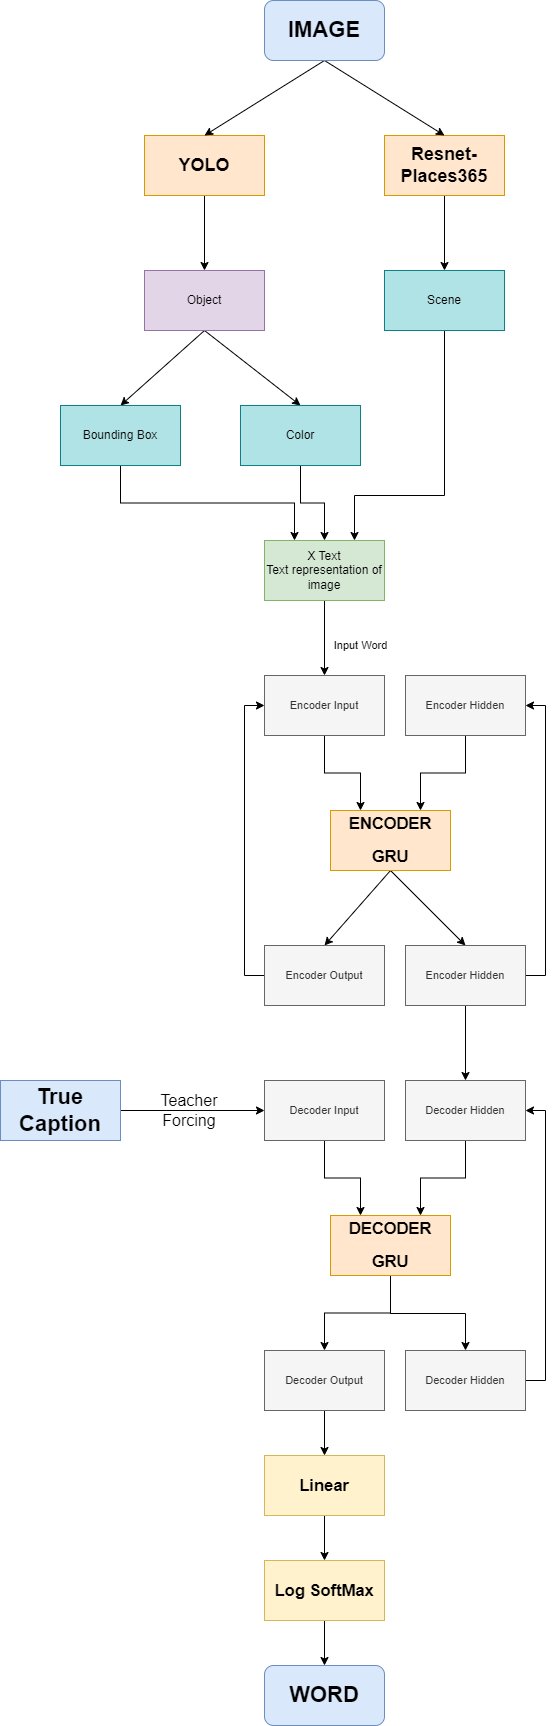

The diagram above was exported from draw.io. Its source (the exported page's mxGraphModel, read from the mxfile embedded in the PNG):
<mxGraphModel dx="1050" dy="573" grid="1" gridSize="15" guides="1" tooltips="1" connect="1" arrows="1" fold="1" page="0" pageScale="1" pageWidth="827" pageHeight="1169" background="none" math="0" shadow="0">
  <root>
    <mxCell id="0" />
    <mxCell id="1" parent="0" />
    <mxCell id="LQ6hvWQyoT47dH9XxiZh-16" style="edgeStyle=orthogonalEdgeStyle;rounded=0;orthogonalLoop=1;jettySize=auto;html=1;exitX=0.5;exitY=1;exitDx=0;exitDy=0;entryX=0.5;entryY=0;entryDx=0;entryDy=0;" edge="1" parent="1" source="LQ6hvWQyoT47dH9XxiZh-3" target="LQ6hvWQyoT47dH9XxiZh-9">
      <mxGeometry relative="1" as="geometry" />
    </mxCell>
    <mxCell id="LQ6hvWQyoT47dH9XxiZh-3" value="&lt;h2&gt;YOLO&lt;/h2&gt;" style="rounded=0;whiteSpace=wrap;html=1;fillColor=#ffe6cc;strokeColor=#d79b00;" vertex="1" parent="1">
      <mxGeometry x="234" y="195" width="120" height="60" as="geometry" />
    </mxCell>
    <mxCell id="LQ6hvWQyoT47dH9XxiZh-17" style="edgeStyle=orthogonalEdgeStyle;rounded=0;orthogonalLoop=1;jettySize=auto;html=1;exitX=0.5;exitY=1;exitDx=0;exitDy=0;entryX=0.5;entryY=0;entryDx=0;entryDy=0;" edge="1" parent="1" source="LQ6hvWQyoT47dH9XxiZh-4" target="LQ6hvWQyoT47dH9XxiZh-11">
      <mxGeometry relative="1" as="geometry" />
    </mxCell>
    <mxCell id="LQ6hvWQyoT47dH9XxiZh-4" value="&lt;h2&gt;Resnet-Places365&lt;/h2&gt;" style="rounded=0;whiteSpace=wrap;html=1;fillColor=#ffe6cc;strokeColor=#d79b00;" vertex="1" parent="1">
      <mxGeometry x="474" y="195" width="120" height="60" as="geometry" />
    </mxCell>
    <mxCell id="LQ6hvWQyoT47dH9XxiZh-6" value="" style="endArrow=classic;html=1;rounded=0;exitX=0.5;exitY=1;exitDx=0;exitDy=0;entryX=0.5;entryY=0;entryDx=0;entryDy=0;jumpSize=7;" edge="1" parent="1" source="LQ6hvWQyoT47dH9XxiZh-64" target="LQ6hvWQyoT47dH9XxiZh-3">
      <mxGeometry width="50" height="50" relative="1" as="geometry">
        <mxPoint x="414" y="120" as="sourcePoint" />
        <mxPoint x="285" y="105" as="targetPoint" />
      </mxGeometry>
    </mxCell>
    <mxCell id="LQ6hvWQyoT47dH9XxiZh-7" value="" style="endArrow=classic;html=1;rounded=0;exitX=0.5;exitY=1;exitDx=0;exitDy=0;entryX=0.5;entryY=0;entryDx=0;entryDy=0;" edge="1" parent="1" source="LQ6hvWQyoT47dH9XxiZh-64" target="LQ6hvWQyoT47dH9XxiZh-4">
      <mxGeometry width="50" height="50" relative="1" as="geometry">
        <mxPoint x="414" y="120" as="sourcePoint" />
        <mxPoint x="534" y="150" as="targetPoint" />
      </mxGeometry>
    </mxCell>
    <mxCell id="LQ6hvWQyoT47dH9XxiZh-18" style="rounded=0;orthogonalLoop=1;jettySize=auto;html=1;exitX=0.5;exitY=1;exitDx=0;exitDy=0;entryX=0.5;entryY=0;entryDx=0;entryDy=0;" edge="1" parent="1" source="LQ6hvWQyoT47dH9XxiZh-9" target="LQ6hvWQyoT47dH9XxiZh-13">
      <mxGeometry relative="1" as="geometry" />
    </mxCell>
    <mxCell id="LQ6hvWQyoT47dH9XxiZh-19" style="edgeStyle=none;shape=connector;rounded=0;orthogonalLoop=1;jettySize=auto;html=1;exitX=0.5;exitY=1;exitDx=0;exitDy=0;entryX=0.5;entryY=0;entryDx=0;entryDy=0;labelBackgroundColor=default;strokeColor=default;fontFamily=Helvetica;fontSize=11;fontColor=default;endArrow=classic;" edge="1" parent="1" source="LQ6hvWQyoT47dH9XxiZh-9" target="LQ6hvWQyoT47dH9XxiZh-12">
      <mxGeometry relative="1" as="geometry" />
    </mxCell>
    <mxCell id="LQ6hvWQyoT47dH9XxiZh-9" value="Object" style="rounded=0;whiteSpace=wrap;html=1;fillColor=#e1d5e7;strokeColor=#9673a6;" vertex="1" parent="1">
      <mxGeometry x="234" y="330" width="120" height="60" as="geometry" />
    </mxCell>
    <mxCell id="LQ6hvWQyoT47dH9XxiZh-22" style="edgeStyle=orthogonalEdgeStyle;shape=connector;rounded=0;orthogonalLoop=1;jettySize=auto;html=1;exitX=0.5;exitY=1;exitDx=0;exitDy=0;entryX=0.75;entryY=0;entryDx=0;entryDy=0;labelBackgroundColor=default;strokeColor=default;fontFamily=Helvetica;fontSize=11;fontColor=default;endArrow=classic;" edge="1" parent="1" source="LQ6hvWQyoT47dH9XxiZh-11" target="LQ6hvWQyoT47dH9XxiZh-14">
      <mxGeometry relative="1" as="geometry">
        <Array as="points">
          <mxPoint x="534" y="555" />
          <mxPoint x="444" y="555" />
        </Array>
      </mxGeometry>
    </mxCell>
    <mxCell id="LQ6hvWQyoT47dH9XxiZh-11" value="Scene" style="rounded=0;whiteSpace=wrap;html=1;fillColor=#b0e3e6;strokeColor=#0e8088;" vertex="1" parent="1">
      <mxGeometry x="474" y="330" width="120" height="60" as="geometry" />
    </mxCell>
    <mxCell id="LQ6hvWQyoT47dH9XxiZh-21" style="edgeStyle=orthogonalEdgeStyle;shape=connector;rounded=0;orthogonalLoop=1;jettySize=auto;html=1;exitX=0.5;exitY=1;exitDx=0;exitDy=0;labelBackgroundColor=default;strokeColor=default;fontFamily=Helvetica;fontSize=11;fontColor=default;endArrow=classic;entryX=0.5;entryY=0;entryDx=0;entryDy=0;" edge="1" parent="1" source="LQ6hvWQyoT47dH9XxiZh-12" target="LQ6hvWQyoT47dH9XxiZh-14">
      <mxGeometry relative="1" as="geometry">
        <mxPoint x="405" y="570" as="targetPoint" />
      </mxGeometry>
    </mxCell>
    <mxCell id="LQ6hvWQyoT47dH9XxiZh-12" value="Color" style="rounded=0;whiteSpace=wrap;html=1;fillColor=#b0e3e6;strokeColor=#0e8088;" vertex="1" parent="1">
      <mxGeometry x="330" y="465" width="120" height="60" as="geometry" />
    </mxCell>
    <mxCell id="LQ6hvWQyoT47dH9XxiZh-20" style="edgeStyle=orthogonalEdgeStyle;shape=connector;rounded=0;orthogonalLoop=1;jettySize=auto;html=1;exitX=0.5;exitY=1;exitDx=0;exitDy=0;entryX=0.25;entryY=0;entryDx=0;entryDy=0;labelBackgroundColor=default;strokeColor=default;fontFamily=Helvetica;fontSize=11;fontColor=default;endArrow=classic;" edge="1" parent="1" source="LQ6hvWQyoT47dH9XxiZh-13" target="LQ6hvWQyoT47dH9XxiZh-14">
      <mxGeometry relative="1" as="geometry" />
    </mxCell>
    <mxCell id="LQ6hvWQyoT47dH9XxiZh-13" value="Bounding Box" style="rounded=0;whiteSpace=wrap;html=1;fillColor=#b0e3e6;strokeColor=#0e8088;" vertex="1" parent="1">
      <mxGeometry x="150" y="465" width="120" height="60" as="geometry" />
    </mxCell>
    <mxCell id="LQ6hvWQyoT47dH9XxiZh-27" style="edgeStyle=none;shape=connector;rounded=0;orthogonalLoop=1;jettySize=auto;html=1;exitX=0.5;exitY=1;exitDx=0;exitDy=0;entryX=0.5;entryY=0;entryDx=0;entryDy=0;labelBackgroundColor=default;strokeColor=default;fontFamily=Helvetica;fontSize=11;fontColor=default;endArrow=classic;" edge="1" parent="1" source="LQ6hvWQyoT47dH9XxiZh-14" target="LQ6hvWQyoT47dH9XxiZh-24">
      <mxGeometry relative="1" as="geometry" />
    </mxCell>
    <mxCell id="LQ6hvWQyoT47dH9XxiZh-14" value="X Text&lt;br&gt;Text representation of image" style="rounded=0;whiteSpace=wrap;html=1;fillColor=#d5e8d4;strokeColor=#82b366;" vertex="1" parent="1">
      <mxGeometry x="354" y="600" width="120" height="60" as="geometry" />
    </mxCell>
    <mxCell id="LQ6hvWQyoT47dH9XxiZh-28" style="edgeStyle=orthogonalEdgeStyle;shape=connector;rounded=0;orthogonalLoop=1;jettySize=auto;html=1;exitX=0.5;exitY=1;exitDx=0;exitDy=0;labelBackgroundColor=default;strokeColor=default;fontFamily=Helvetica;fontSize=11;fontColor=default;endArrow=classic;entryX=0.25;entryY=0;entryDx=0;entryDy=0;" edge="1" parent="1" source="LQ6hvWQyoT47dH9XxiZh-24" target="LQ6hvWQyoT47dH9XxiZh-29">
      <mxGeometry relative="1" as="geometry">
        <mxPoint x="414" y="870" as="targetPoint" />
      </mxGeometry>
    </mxCell>
    <mxCell id="LQ6hvWQyoT47dH9XxiZh-24" value="Encoder Input" style="rounded=0;whiteSpace=wrap;html=1;fontFamily=Helvetica;fontSize=11;fontColor=default;" vertex="1" parent="1">
      <mxGeometry x="354" y="735" width="120" height="60" as="geometry" />
    </mxCell>
    <mxCell id="LQ6hvWQyoT47dH9XxiZh-25" value="Input Word" style="text;html=1;align=center;verticalAlign=middle;resizable=0;points=[];autosize=1;strokeColor=none;fillColor=none;fontSize=11;fontFamily=Helvetica;fontColor=default;rounded=0;glass=0;" vertex="1" parent="1">
      <mxGeometry x="405" y="690" width="90" height="30" as="geometry" />
    </mxCell>
    <mxCell id="LQ6hvWQyoT47dH9XxiZh-33" style="shape=connector;rounded=0;orthogonalLoop=1;jettySize=auto;html=1;exitX=0.5;exitY=1;exitDx=0;exitDy=0;entryX=0.5;entryY=0;entryDx=0;entryDy=0;labelBackgroundColor=default;strokeColor=default;fontFamily=Helvetica;fontSize=11;fontColor=default;endArrow=classic;" edge="1" parent="1" source="LQ6hvWQyoT47dH9XxiZh-29" target="LQ6hvWQyoT47dH9XxiZh-32">
      <mxGeometry relative="1" as="geometry" />
    </mxCell>
    <mxCell id="LQ6hvWQyoT47dH9XxiZh-39" style="shape=connector;rounded=0;orthogonalLoop=1;jettySize=auto;html=1;entryX=0.5;entryY=0;entryDx=0;entryDy=0;labelBackgroundColor=default;strokeColor=default;fontFamily=Helvetica;fontSize=11;fontColor=default;endArrow=classic;exitX=0.5;exitY=1;exitDx=0;exitDy=0;" edge="1" parent="1" source="LQ6hvWQyoT47dH9XxiZh-29" target="LQ6hvWQyoT47dH9XxiZh-38">
      <mxGeometry relative="1" as="geometry">
        <mxPoint x="510" y="930" as="sourcePoint" />
      </mxGeometry>
    </mxCell>
    <mxCell id="LQ6hvWQyoT47dH9XxiZh-29" value="&lt;h2&gt;ENCODER&lt;/h2&gt;&lt;h2&gt;GRU&lt;/h2&gt;" style="rounded=0;whiteSpace=wrap;html=1;fontFamily=Helvetica;fontSize=11;fillColor=#ffe6cc;strokeColor=#d79b00;" vertex="1" parent="1">
      <mxGeometry x="420" y="870" width="120" height="60" as="geometry" />
    </mxCell>
    <mxCell id="LQ6hvWQyoT47dH9XxiZh-31" style="shape=connector;rounded=0;orthogonalLoop=1;jettySize=auto;html=1;exitX=0.5;exitY=1;exitDx=0;exitDy=0;entryX=0.75;entryY=0;entryDx=0;entryDy=0;labelBackgroundColor=default;strokeColor=default;fontFamily=Helvetica;fontSize=11;fontColor=default;endArrow=classic;edgeStyle=orthogonalEdgeStyle;" edge="1" parent="1" source="LQ6hvWQyoT47dH9XxiZh-30" target="LQ6hvWQyoT47dH9XxiZh-29">
      <mxGeometry relative="1" as="geometry" />
    </mxCell>
    <mxCell id="LQ6hvWQyoT47dH9XxiZh-30" value="Encoder Hidden" style="rounded=0;whiteSpace=wrap;html=1;fontFamily=Helvetica;fontSize=11;fontColor=default;" vertex="1" parent="1">
      <mxGeometry x="495" y="735" width="120" height="60" as="geometry" />
    </mxCell>
    <mxCell id="LQ6hvWQyoT47dH9XxiZh-34" style="edgeStyle=orthogonalEdgeStyle;shape=connector;rounded=0;orthogonalLoop=1;jettySize=auto;html=1;labelBackgroundColor=default;strokeColor=default;fontFamily=Helvetica;fontSize=11;fontColor=default;endArrow=classic;entryX=0;entryY=0.5;entryDx=0;entryDy=0;exitX=0;exitY=0.5;exitDx=0;exitDy=0;" edge="1" parent="1" source="LQ6hvWQyoT47dH9XxiZh-32" target="LQ6hvWQyoT47dH9XxiZh-24">
      <mxGeometry relative="1" as="geometry">
        <mxPoint x="294" y="780" as="targetPoint" />
        <mxPoint x="414" y="1005" as="sourcePoint" />
      </mxGeometry>
    </mxCell>
    <mxCell id="LQ6hvWQyoT47dH9XxiZh-32" value="Encoder Output" style="rounded=0;whiteSpace=wrap;html=1;fontFamily=Helvetica;fontSize=11;fillColor=#f5f5f5;strokeColor=#666666;fontColor=#333333;" vertex="1" parent="1">
      <mxGeometry x="354" y="1005" width="120" height="60" as="geometry" />
    </mxCell>
    <mxCell id="LQ6hvWQyoT47dH9XxiZh-40" style="edgeStyle=orthogonalEdgeStyle;shape=connector;rounded=0;orthogonalLoop=1;jettySize=auto;html=1;exitX=1;exitY=0.5;exitDx=0;exitDy=0;entryX=1;entryY=0.5;entryDx=0;entryDy=0;labelBackgroundColor=default;strokeColor=default;fontFamily=Helvetica;fontSize=11;fontColor=default;endArrow=classic;" edge="1" parent="1" source="LQ6hvWQyoT47dH9XxiZh-38" target="LQ6hvWQyoT47dH9XxiZh-30">
      <mxGeometry relative="1" as="geometry" />
    </mxCell>
    <mxCell id="LQ6hvWQyoT47dH9XxiZh-42" style="edgeStyle=none;shape=connector;rounded=0;orthogonalLoop=1;jettySize=auto;html=1;exitX=0.5;exitY=1;exitDx=0;exitDy=0;entryX=0.5;entryY=0;entryDx=0;entryDy=0;labelBackgroundColor=default;strokeColor=default;fontFamily=Helvetica;fontSize=11;fontColor=default;endArrow=classic;" edge="1" parent="1" source="LQ6hvWQyoT47dH9XxiZh-38" target="LQ6hvWQyoT47dH9XxiZh-41">
      <mxGeometry relative="1" as="geometry" />
    </mxCell>
    <mxCell id="LQ6hvWQyoT47dH9XxiZh-38" value="Encoder Hidden" style="rounded=0;whiteSpace=wrap;html=1;fontFamily=Helvetica;fontSize=11;fillColor=#f5f5f5;strokeColor=#666666;fontColor=#333333;" vertex="1" parent="1">
      <mxGeometry x="495" y="1005" width="120" height="60" as="geometry" />
    </mxCell>
    <mxCell id="LQ6hvWQyoT47dH9XxiZh-48" style="edgeStyle=orthogonalEdgeStyle;shape=connector;rounded=0;orthogonalLoop=1;jettySize=auto;html=1;exitX=0.5;exitY=1;exitDx=0;exitDy=0;entryX=0.75;entryY=0;entryDx=0;entryDy=0;labelBackgroundColor=default;strokeColor=default;fontFamily=Helvetica;fontSize=11;fontColor=default;endArrow=classic;" edge="1" parent="1" source="LQ6hvWQyoT47dH9XxiZh-41" target="LQ6hvWQyoT47dH9XxiZh-46">
      <mxGeometry relative="1" as="geometry" />
    </mxCell>
    <mxCell id="LQ6hvWQyoT47dH9XxiZh-41" value="Decoder Hidden" style="rounded=0;whiteSpace=wrap;html=1;fontFamily=Helvetica;fontSize=11;fontColor=#333333;fillColor=#f5f5f5;strokeColor=#666666;" vertex="1" parent="1">
      <mxGeometry x="495" y="1140" width="120" height="60" as="geometry" />
    </mxCell>
    <mxCell id="LQ6hvWQyoT47dH9XxiZh-45" style="edgeStyle=none;shape=connector;rounded=0;orthogonalLoop=1;jettySize=auto;html=1;exitX=1;exitY=0.5;exitDx=0;exitDy=0;entryX=0;entryY=0.5;entryDx=0;entryDy=0;labelBackgroundColor=default;strokeColor=default;fontFamily=Helvetica;fontSize=11;fontColor=default;endArrow=classic;" edge="1" parent="1" source="LQ6hvWQyoT47dH9XxiZh-68" target="LQ6hvWQyoT47dH9XxiZh-44">
      <mxGeometry relative="1" as="geometry">
        <mxPoint x="210" y="1170" as="sourcePoint" />
      </mxGeometry>
    </mxCell>
    <mxCell id="LQ6hvWQyoT47dH9XxiZh-47" style="edgeStyle=orthogonalEdgeStyle;shape=connector;rounded=0;orthogonalLoop=1;jettySize=auto;html=1;exitX=0.5;exitY=1;exitDx=0;exitDy=0;entryX=0.25;entryY=0;entryDx=0;entryDy=0;labelBackgroundColor=default;strokeColor=default;fontFamily=Helvetica;fontSize=11;fontColor=default;endArrow=classic;" edge="1" parent="1" source="LQ6hvWQyoT47dH9XxiZh-44" target="LQ6hvWQyoT47dH9XxiZh-46">
      <mxGeometry relative="1" as="geometry" />
    </mxCell>
    <mxCell id="LQ6hvWQyoT47dH9XxiZh-44" value="Decoder Input" style="rounded=0;whiteSpace=wrap;html=1;fontFamily=Helvetica;fontSize=11;fontColor=#333333;fillColor=#f5f5f5;strokeColor=#666666;" vertex="1" parent="1">
      <mxGeometry x="354" y="1140" width="120" height="60" as="geometry" />
    </mxCell>
    <mxCell id="LQ6hvWQyoT47dH9XxiZh-53" style="edgeStyle=orthogonalEdgeStyle;shape=connector;rounded=0;orthogonalLoop=1;jettySize=auto;html=1;exitX=0.5;exitY=1;exitDx=0;exitDy=0;entryX=0.5;entryY=0;entryDx=0;entryDy=0;labelBackgroundColor=default;strokeColor=default;fontFamily=Helvetica;fontSize=11;fontColor=default;endArrow=classic;" edge="1" parent="1" source="LQ6hvWQyoT47dH9XxiZh-46" target="LQ6hvWQyoT47dH9XxiZh-50">
      <mxGeometry relative="1" as="geometry" />
    </mxCell>
    <mxCell id="LQ6hvWQyoT47dH9XxiZh-54" style="edgeStyle=orthogonalEdgeStyle;shape=connector;rounded=0;orthogonalLoop=1;jettySize=auto;html=1;exitX=0.5;exitY=1;exitDx=0;exitDy=0;entryX=0.5;entryY=0;entryDx=0;entryDy=0;labelBackgroundColor=default;strokeColor=default;fontFamily=Helvetica;fontSize=11;fontColor=default;endArrow=classic;" edge="1" parent="1" source="LQ6hvWQyoT47dH9XxiZh-46" target="LQ6hvWQyoT47dH9XxiZh-49">
      <mxGeometry relative="1" as="geometry">
        <Array as="points">
          <mxPoint x="480" y="1373" />
          <mxPoint x="555" y="1373" />
        </Array>
      </mxGeometry>
    </mxCell>
    <mxCell id="LQ6hvWQyoT47dH9XxiZh-46" value="&lt;h2&gt;DECODER&lt;/h2&gt;&lt;h2&gt;GRU&lt;/h2&gt;" style="rounded=0;whiteSpace=wrap;html=1;fontFamily=Helvetica;fontSize=11;fillColor=#ffe6cc;strokeColor=#d79b00;" vertex="1" parent="1">
      <mxGeometry x="420" y="1275" width="120" height="60" as="geometry" />
    </mxCell>
    <mxCell id="LQ6hvWQyoT47dH9XxiZh-55" style="edgeStyle=orthogonalEdgeStyle;shape=connector;rounded=0;orthogonalLoop=1;jettySize=auto;html=1;exitX=1;exitY=0.5;exitDx=0;exitDy=0;entryX=1;entryY=0.5;entryDx=0;entryDy=0;labelBackgroundColor=default;strokeColor=default;fontFamily=Helvetica;fontSize=11;fontColor=default;endArrow=classic;" edge="1" parent="1" source="LQ6hvWQyoT47dH9XxiZh-49" target="LQ6hvWQyoT47dH9XxiZh-41">
      <mxGeometry relative="1" as="geometry" />
    </mxCell>
    <mxCell id="LQ6hvWQyoT47dH9XxiZh-49" value="Decoder Hidden" style="rounded=0;whiteSpace=wrap;html=1;fontFamily=Helvetica;fontSize=11;fontColor=#333333;fillColor=#f5f5f5;strokeColor=#666666;" vertex="1" parent="1">
      <mxGeometry x="495" y="1410" width="120" height="60" as="geometry" />
    </mxCell>
    <mxCell id="LQ6hvWQyoT47dH9XxiZh-57" style="edgeStyle=none;shape=connector;rounded=0;orthogonalLoop=1;jettySize=auto;html=1;exitX=0.5;exitY=1;exitDx=0;exitDy=0;entryX=0.5;entryY=0;entryDx=0;entryDy=0;labelBackgroundColor=default;strokeColor=default;fontFamily=Helvetica;fontSize=11;fontColor=default;endArrow=classic;" edge="1" parent="1" source="LQ6hvWQyoT47dH9XxiZh-50" target="LQ6hvWQyoT47dH9XxiZh-56">
      <mxGeometry relative="1" as="geometry" />
    </mxCell>
    <mxCell id="LQ6hvWQyoT47dH9XxiZh-50" value="Decoder Output" style="rounded=0;whiteSpace=wrap;html=1;fontFamily=Helvetica;fontSize=11;fontColor=#333333;fillColor=#f5f5f5;strokeColor=#666666;" vertex="1" parent="1">
      <mxGeometry x="354" y="1410" width="120" height="60" as="geometry" />
    </mxCell>
    <mxCell id="LQ6hvWQyoT47dH9XxiZh-59" style="edgeStyle=none;shape=connector;rounded=0;orthogonalLoop=1;jettySize=auto;html=1;exitX=0.5;exitY=1;exitDx=0;exitDy=0;entryX=0.5;entryY=0;entryDx=0;entryDy=0;labelBackgroundColor=default;strokeColor=default;fontFamily=Helvetica;fontSize=11;fontColor=default;endArrow=classic;" edge="1" parent="1" source="LQ6hvWQyoT47dH9XxiZh-56" target="LQ6hvWQyoT47dH9XxiZh-58">
      <mxGeometry relative="1" as="geometry" />
    </mxCell>
    <mxCell id="LQ6hvWQyoT47dH9XxiZh-56" value="&lt;h2&gt;Linear&lt;/h2&gt;" style="rounded=0;whiteSpace=wrap;html=1;fontFamily=Helvetica;fontSize=11;fillColor=#fff2cc;strokeColor=#d6b656;" vertex="1" parent="1">
      <mxGeometry x="354" y="1515" width="120" height="60" as="geometry" />
    </mxCell>
    <mxCell id="LQ6hvWQyoT47dH9XxiZh-62" style="edgeStyle=none;shape=connector;rounded=0;orthogonalLoop=1;jettySize=auto;html=1;exitX=0.5;exitY=1;exitDx=0;exitDy=0;entryX=0.5;entryY=0;entryDx=0;entryDy=0;labelBackgroundColor=default;strokeColor=default;fontFamily=Helvetica;fontSize=11;fontColor=default;endArrow=classic;" edge="1" parent="1" source="LQ6hvWQyoT47dH9XxiZh-58" target="LQ6hvWQyoT47dH9XxiZh-61">
      <mxGeometry relative="1" as="geometry" />
    </mxCell>
    <mxCell id="LQ6hvWQyoT47dH9XxiZh-58" value="&lt;h2&gt;Log SoftMax&lt;/h2&gt;" style="rounded=0;whiteSpace=wrap;html=1;fontFamily=Helvetica;fontSize=11;fillColor=#fff2cc;strokeColor=#d6b656;" vertex="1" parent="1">
      <mxGeometry x="354" y="1620" width="120" height="60" as="geometry" />
    </mxCell>
    <mxCell id="LQ6hvWQyoT47dH9XxiZh-61" value="&lt;h1 style=&quot;border-color: var(--border-color);&quot;&gt;WORD&lt;/h1&gt;" style="rounded=1;whiteSpace=wrap;html=1;fontFamily=Helvetica;fontSize=11;fillColor=#dae8fc;strokeColor=#6c8ebf;" vertex="1" parent="1">
      <mxGeometry x="354" y="1725" width="120" height="60" as="geometry" />
    </mxCell>
    <mxCell id="LQ6hvWQyoT47dH9XxiZh-64" value="&lt;h1&gt;IMAGE&lt;/h1&gt;" style="rounded=1;whiteSpace=wrap;html=1;fontFamily=Helvetica;fontSize=11;fillColor=#dae8fc;strokeColor=#6c8ebf;" vertex="1" parent="1">
      <mxGeometry x="354" y="60" width="120" height="60" as="geometry" />
    </mxCell>
    <mxCell id="LQ6hvWQyoT47dH9XxiZh-66" value="Encoder Input" style="rounded=0;whiteSpace=wrap;html=1;fontFamily=Helvetica;fontSize=11;fillColor=#f5f5f5;strokeColor=#666666;fontColor=#333333;" vertex="1" parent="1">
      <mxGeometry x="354" y="735" width="120" height="60" as="geometry" />
    </mxCell>
    <mxCell id="LQ6hvWQyoT47dH9XxiZh-67" value="Encoder Hidden" style="rounded=0;whiteSpace=wrap;html=1;fontFamily=Helvetica;fontSize=11;fillColor=#f5f5f5;strokeColor=#666666;fontColor=#333333;" vertex="1" parent="1">
      <mxGeometry x="495" y="735" width="120" height="60" as="geometry" />
    </mxCell>
    <mxCell id="LQ6hvWQyoT47dH9XxiZh-68" value="&lt;h1&gt;True Caption&lt;/h1&gt;" style="rounded=0;whiteSpace=wrap;html=1;fontFamily=Helvetica;fontSize=11;fontColor=default;fillColor=#dae8fc;strokeColor=#6c8ebf;" vertex="1" parent="1">
      <mxGeometry x="90" y="1140" width="120" height="60" as="geometry" />
    </mxCell>
    <mxCell id="LQ6hvWQyoT47dH9XxiZh-69" value="&lt;font style=&quot;font-size: 16px;&quot;&gt;Teacher&lt;br&gt;Forcing&lt;/font&gt;" style="text;html=1;strokeColor=none;fillColor=none;align=center;verticalAlign=middle;whiteSpace=wrap;rounded=0;fontSize=11;fontFamily=Helvetica;fontColor=default;" vertex="1" parent="1">
      <mxGeometry x="234" y="1140" width="90" height="60" as="geometry" />
    </mxCell>
  </root>
</mxGraphModel>